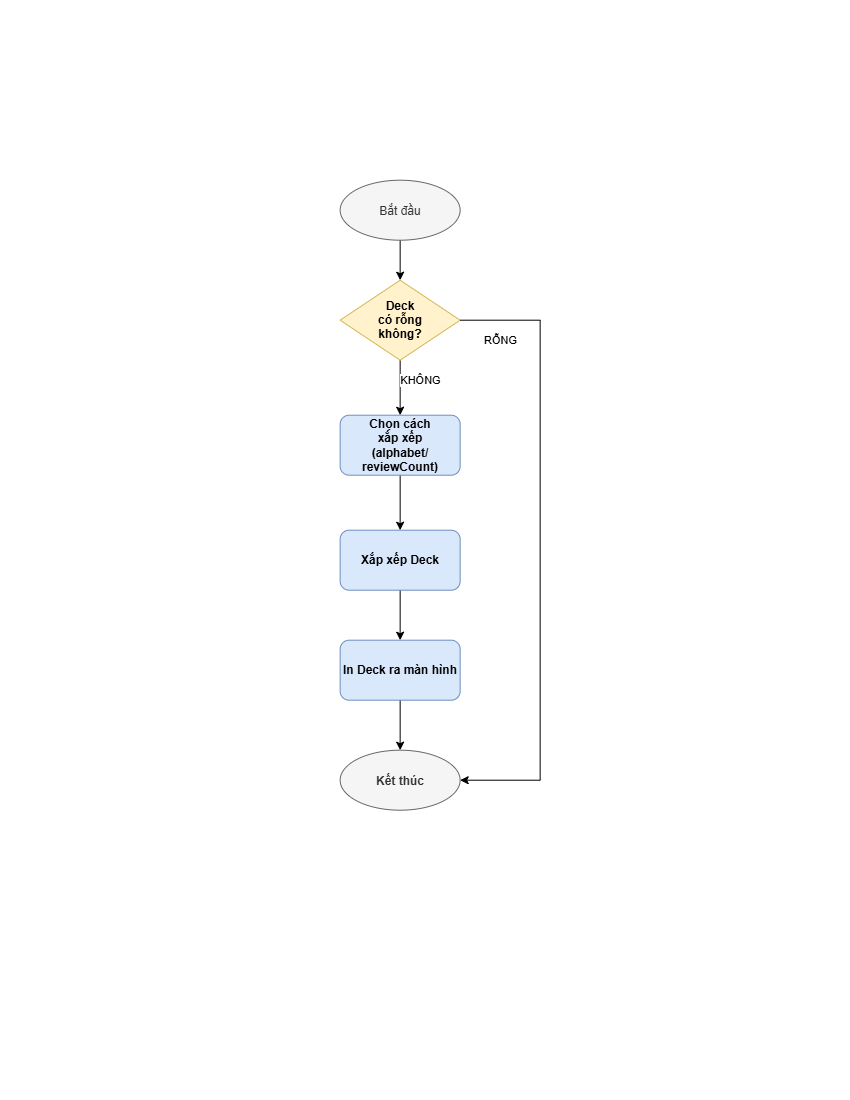

The diagram above was exported from draw.io. Its source (the exported page's mxGraphModel, read from the mxfile embedded in the PNG):
<mxGraphModel dx="1585" dy="963" grid="1" gridSize="10" guides="1" tooltips="1" connect="1" arrows="1" fold="1" page="1" pageScale="1" pageWidth="850" pageHeight="1100" math="0" shadow="0">
  <root>
    <mxCell id="0" />
    <mxCell id="1" parent="0" />
    <mxCell id="Eg-FoNjQc9mOQXP1XH4j-9" edge="1" parent="1" source="Eg-FoNjQc9mOQXP1XH4j-1" style="edgeStyle=orthogonalEdgeStyle;rounded=0;orthogonalLoop=1;jettySize=auto;html=1;" target="Eg-FoNjQc9mOQXP1XH4j-3" value="">
      <mxGeometry relative="1" as="geometry" />
    </mxCell>
    <mxCell id="Eg-FoNjQc9mOQXP1XH4j-1" parent="1" style="ellipse;whiteSpace=wrap;html=1;shapeInside=1;fillColor=#f5f5f5;fontColor=#333333;strokeColor=#666666;" value="Bắt đầu" vertex="1">
      <mxGeometry height="60" width="120" x="340" y="180" as="geometry" />
    </mxCell>
    <mxCell id="Eg-FoNjQc9mOQXP1XH4j-11" edge="1" parent="1" source="Eg-FoNjQc9mOQXP1XH4j-2" style="edgeStyle=orthogonalEdgeStyle;rounded=0;orthogonalLoop=1;jettySize=auto;html=1;" target="Eg-FoNjQc9mOQXP1XH4j-5" value="">
      <mxGeometry relative="1" as="geometry" />
    </mxCell>
    <mxCell id="Eg-FoNjQc9mOQXP1XH4j-2" parent="1" style="rounded=1;whiteSpace=wrap;html=1;fontStyle=1;fillColor=#dae8fc;strokeColor=#6c8ebf;" value="Xắp xếp Deck" vertex="1">
      <mxGeometry height="60" width="120" x="340" y="530" as="geometry" />
    </mxCell>
    <mxCell id="Eg-FoNjQc9mOQXP1XH4j-8" edge="1" parent="1" source="Eg-FoNjQc9mOQXP1XH4j-3" style="edgeStyle=orthogonalEdgeStyle;rounded=0;orthogonalLoop=1;jettySize=auto;html=1;" target="Eg-FoNjQc9mOQXP1XH4j-4" value="KHÔNG">
      <mxGeometry relative="1" x="-0.2727" y="20" as="geometry">
        <mxPoint as="offset" />
      </mxGeometry>
    </mxCell>
    <mxCell id="Eg-FoNjQc9mOQXP1XH4j-3" parent="1" style="rhombus;whiteSpace=wrap;html=1;shapeInside=1;fontStyle=1;fillColor=#fff2cc;strokeColor=#d6b656;" value="Deck có rỗng không?" vertex="1">
      <mxGeometry height="80" width="120" x="340" y="280" as="geometry" />
    </mxCell>
    <mxCell id="Eg-FoNjQc9mOQXP1XH4j-10" edge="1" parent="1" source="Eg-FoNjQc9mOQXP1XH4j-4" style="edgeStyle=orthogonalEdgeStyle;rounded=0;orthogonalLoop=1;jettySize=auto;html=1;" target="Eg-FoNjQc9mOQXP1XH4j-2" value="">
      <mxGeometry relative="1" as="geometry" />
    </mxCell>
    <mxCell id="Eg-FoNjQc9mOQXP1XH4j-4" parent="1" style="rounded=1;whiteSpace=wrap;html=1;fontStyle=1;fillColor=#dae8fc;strokeColor=#6c8ebf;" value="Chọn cách&lt;br&gt;xắp xếp&lt;br&gt;(alphabet/ reviewCount)" vertex="1">
      <mxGeometry height="60" width="120" x="340" y="415" as="geometry" />
    </mxCell>
    <mxCell id="Eg-FoNjQc9mOQXP1XH4j-12" edge="1" parent="1" source="Eg-FoNjQc9mOQXP1XH4j-5" style="edgeStyle=orthogonalEdgeStyle;rounded=0;orthogonalLoop=1;jettySize=auto;html=1;" target="Eg-FoNjQc9mOQXP1XH4j-6" value="">
      <mxGeometry relative="1" as="geometry" />
    </mxCell>
    <mxCell id="Eg-FoNjQc9mOQXP1XH4j-5" parent="1" style="rounded=1;whiteSpace=wrap;html=1;fontStyle=1;fillColor=#dae8fc;strokeColor=#6c8ebf;" value="In Deck ra màn hình" vertex="1">
      <mxGeometry height="60" width="120" x="340" y="640" as="geometry" />
    </mxCell>
    <mxCell id="Eg-FoNjQc9mOQXP1XH4j-6" parent="1" style="ellipse;whiteSpace=wrap;html=1;shapeInside=1;fontStyle=1;fillColor=#f5f5f5;fontColor=#333333;strokeColor=#666666;" value="Kết thúc" vertex="1">
      <mxGeometry height="60" width="120" x="340" y="750" as="geometry" />
    </mxCell>
    <mxCell id="Eg-FoNjQc9mOQXP1XH4j-13" edge="1" parent="1" source="Eg-FoNjQc9mOQXP1XH4j-3" style="edgeStyle=none;orthogonalLoop=1;jettySize=auto;html=1;rounded=0;exitX=1;exitY=0.5;exitDx=0;exitDy=0;entryX=1;entryY=0.5;entryDx=0;entryDy=0;" target="Eg-FoNjQc9mOQXP1XH4j-6" value="RỖNG">
      <mxGeometry relative="1" width="100" x="-0.871" y="-20" as="geometry">
        <mxPoint as="offset" />
        <Array as="points">
          <mxPoint x="540" y="320" />
          <mxPoint x="540" y="780" />
        </Array>
        <mxPoint x="510" y="410" as="sourcePoint" />
        <mxPoint x="610" y="410" as="targetPoint" />
      </mxGeometry>
    </mxCell>
  </root>
</mxGraphModel>